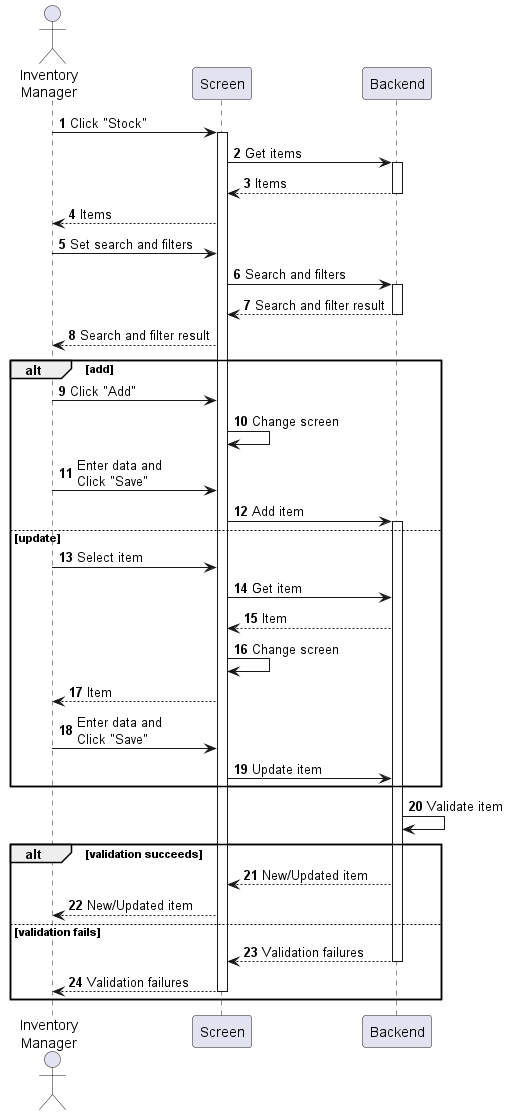

The diagram above was rendered by PlantUML. Its source (embedded in the PNG):
@startuml inventory-stock-manage
autonumber

actor "Inventory\nManager" as a
participant Screen as f
participant Backend as b

a -> f : Click "Stock"
activate f
f -> b : Get items
activate b
return Items
f --> a : Items
a -> f : Set search and filters
f -> b : Search and filters
activate b
return Search and filter result
f --> a : Search and filter result

alt add
    a -> f : Click "Add"
    f -> f : Change screen
    a -> f : Enter data and\nClick "Save"
    f -> b : Add item
    activate b
else update
    a -> f : Select item
    f -> b : Get item
    b --> f : Item
    f -> f : Change screen
    f --> a : Item
    a -> f : Enter data and\nClick "Save"
    f -> b : Update item
end

b -> b : Validate item

alt validation succeeds
    b --> f : New/Updated item
    f --> a : New/Updated item
else validation fails
    return Validation failures
    return Validation failures
end
@enduml